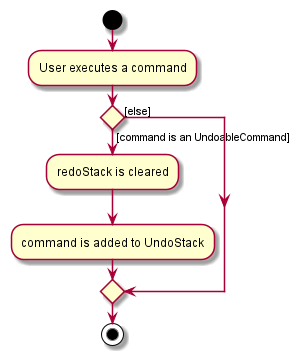

The diagram above was rendered by PlantUML. Its source (embedded in the PNG):
@startuml

start
:User executes a command;

if () then ([command is an UndoableCommand])
    :redoStack is cleared;
    :command is added to UndoStack;
else ([else])

endif

stop

@enduml